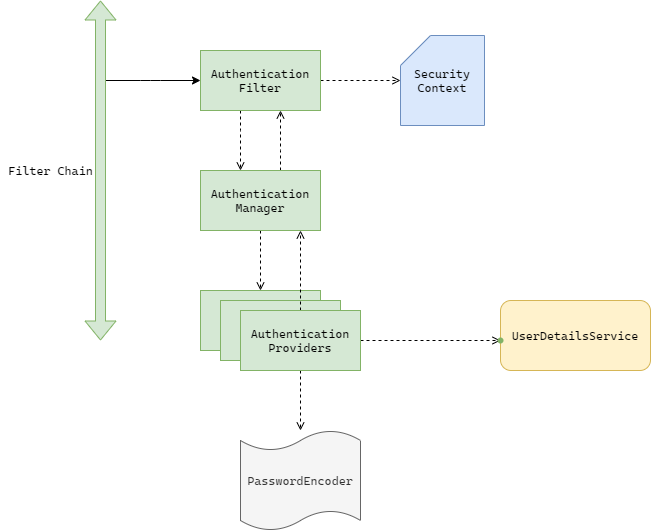

The diagram above was exported from draw.io. Its source (the exported page's mxGraphModel, read from the mxfile embedded in the PNG):
<mxGraphModel dx="2207" dy="579" grid="1" gridSize="10" guides="1" tooltips="1" connect="1" arrows="1" fold="1" page="1" pageScale="1" pageWidth="1169" pageHeight="1654" background="#FFFFFF" math="0" shadow="0">
  <root>
    <mxCell id="0" />
    <mxCell id="1" parent="0" />
    <mxCell id="oeyTJXGzCK93yHwvsFXR-7" value="" style="edgeStyle=orthogonalEdgeStyle;rounded=0;orthogonalLoop=1;jettySize=auto;html=1;fontFamily=Cascadia Code;fontSource=https%3A%2F%2Ffonts.googleapis.com%2Fcss%3Ffamily%3DCascadia%2BCode;arcSize=20;dashed=1;endArrow=open;endFill=0;" edge="1" parent="1" source="oeyTJXGzCK93yHwvsFXR-1">
      <mxGeometry relative="1" as="geometry">
        <mxPoint x="170" y="190" as="targetPoint" />
        <Array as="points">
          <mxPoint x="170" y="150" />
          <mxPoint x="170" y="150" />
        </Array>
      </mxGeometry>
    </mxCell>
    <mxCell id="oeyTJXGzCK93yHwvsFXR-25" value="" style="edgeStyle=orthogonalEdgeStyle;rounded=0;orthogonalLoop=1;jettySize=auto;html=1;dashed=1;fontFamily=Cascadia Code;fontSource=https%3A%2F%2Ffonts.googleapis.com%2Fcss%3Ffamily%3DCascadia%2BCode;endArrow=open;endFill=0;" edge="1" parent="1" source="oeyTJXGzCK93yHwvsFXR-1" target="oeyTJXGzCK93yHwvsFXR-24">
      <mxGeometry relative="1" as="geometry" />
    </mxCell>
    <mxCell id="oeyTJXGzCK93yHwvsFXR-1" value="&lt;font face=&quot;Cascadia Code&quot;&gt;Authentication Filter&lt;/font&gt;" style="rounded=0;whiteSpace=wrap;html=1;fillColor=#d5e8d4;strokeColor=#82b366;" vertex="1" parent="1">
      <mxGeometry x="130" y="70" width="120" height="60" as="geometry" />
    </mxCell>
    <mxCell id="oeyTJXGzCK93yHwvsFXR-2" value="" style="endArrow=classic;html=1;entryX=0;entryY=0.5;entryDx=0;entryDy=0;" edge="1" parent="1" target="oeyTJXGzCK93yHwvsFXR-1">
      <mxGeometry width="50" height="50" relative="1" as="geometry">
        <mxPoint x="30" y="100" as="sourcePoint" />
        <mxPoint x="440" y="270" as="targetPoint" />
        <Array as="points">
          <mxPoint x="80" y="100" />
        </Array>
      </mxGeometry>
    </mxCell>
    <mxCell id="oeyTJXGzCK93yHwvsFXR-3" value="" style="shape=flexArrow;endArrow=classic;startArrow=classic;html=1;fillColor=#d5e8d4;strokeColor=#82b366;" edge="1" parent="1">
      <mxGeometry width="100" height="100" relative="1" as="geometry">
        <mxPoint x="30" y="360" as="sourcePoint" />
        <mxPoint x="30" y="20" as="targetPoint" />
      </mxGeometry>
    </mxCell>
    <mxCell id="oeyTJXGzCK93yHwvsFXR-4" value="Filter Chain" style="text;html=1;align=center;verticalAlign=middle;resizable=0;points=[];autosize=1;strokeColor=none;rotation=0;fontFamily=Cascadia Code;fontSource=https%3A%2F%2Ffonts.googleapis.com%2Fcss%3Ffamily%3DCascadia%2BCode;" vertex="1" parent="1">
      <mxGeometry x="-70" y="180" width="100" height="20" as="geometry" />
    </mxCell>
    <mxCell id="oeyTJXGzCK93yHwvsFXR-13" value="" style="edgeStyle=orthogonalEdgeStyle;rounded=0;orthogonalLoop=1;jettySize=auto;html=1;dashed=1;fontFamily=Cascadia Code;fontSource=https%3A%2F%2Ffonts.googleapis.com%2Fcss%3Ffamily%3DCascadia%2BCode;endArrow=open;endFill=0;entryX=0.5;entryY=0;entryDx=0;entryDy=0;" edge="1" parent="1" source="oeyTJXGzCK93yHwvsFXR-6" target="oeyTJXGzCK93yHwvsFXR-9">
      <mxGeometry relative="1" as="geometry" />
    </mxCell>
    <mxCell id="oeyTJXGzCK93yHwvsFXR-22" value="" style="edgeStyle=orthogonalEdgeStyle;rounded=0;orthogonalLoop=1;jettySize=auto;html=1;dashed=1;fontFamily=Cascadia Code;fontSource=https%3A%2F%2Ffonts.googleapis.com%2Fcss%3Ffamily%3DCascadia%2BCode;endArrow=open;endFill=0;" edge="1" parent="1" source="oeyTJXGzCK93yHwvsFXR-6" target="oeyTJXGzCK93yHwvsFXR-1">
      <mxGeometry relative="1" as="geometry">
        <Array as="points">
          <mxPoint x="210" y="170" />
          <mxPoint x="210" y="170" />
        </Array>
      </mxGeometry>
    </mxCell>
    <mxCell id="oeyTJXGzCK93yHwvsFXR-6" value="&lt;font face=&quot;Cascadia Code&quot;&gt;Authentication Manager&lt;/font&gt;" style="rounded=0;whiteSpace=wrap;html=1;fillColor=#d5e8d4;strokeColor=#82b366;" vertex="1" parent="1">
      <mxGeometry x="130" y="190" width="120" height="60" as="geometry" />
    </mxCell>
    <mxCell id="oeyTJXGzCK93yHwvsFXR-9" value="" style="rounded=0;whiteSpace=wrap;html=1;fillColor=#d5e8d4;strokeColor=#82b366;" vertex="1" parent="1">
      <mxGeometry x="130" y="310" width="120" height="60" as="geometry" />
    </mxCell>
    <mxCell id="oeyTJXGzCK93yHwvsFXR-10" value="" style="rounded=0;whiteSpace=wrap;html=1;fillColor=#d5e8d4;strokeColor=#82b366;" vertex="1" parent="1">
      <mxGeometry x="150" y="320" width="120" height="60" as="geometry" />
    </mxCell>
    <mxCell id="oeyTJXGzCK93yHwvsFXR-16" value="" style="edgeStyle=orthogonalEdgeStyle;rounded=0;orthogonalLoop=1;jettySize=auto;html=1;dashed=1;fontFamily=Cascadia Code;fontSource=https%3A%2F%2Ffonts.googleapis.com%2Fcss%3Ffamily%3DCascadia%2BCode;endArrow=open;endFill=0;" edge="1" parent="1" source="oeyTJXGzCK93yHwvsFXR-11" target="oeyTJXGzCK93yHwvsFXR-15">
      <mxGeometry relative="1" as="geometry" />
    </mxCell>
    <mxCell id="oeyTJXGzCK93yHwvsFXR-19" value="" style="edgeStyle=orthogonalEdgeStyle;rounded=0;orthogonalLoop=1;jettySize=auto;html=1;dashed=1;fontFamily=Cascadia Code;fontSource=https%3A%2F%2Ffonts.googleapis.com%2Fcss%3Ffamily%3DCascadia%2BCode;endArrow=open;endFill=0;" edge="1" parent="1" source="oeyTJXGzCK93yHwvsFXR-11" target="oeyTJXGzCK93yHwvsFXR-17">
      <mxGeometry relative="1" as="geometry" />
    </mxCell>
    <mxCell id="oeyTJXGzCK93yHwvsFXR-20" value="" style="edgeStyle=orthogonalEdgeStyle;rounded=0;orthogonalLoop=1;jettySize=auto;html=1;dashed=1;fontFamily=Cascadia Code;fontSource=https%3A%2F%2Ffonts.googleapis.com%2Fcss%3Ffamily%3DCascadia%2BCode;endArrow=open;endFill=0;" edge="1" parent="1" source="oeyTJXGzCK93yHwvsFXR-11" target="oeyTJXGzCK93yHwvsFXR-6">
      <mxGeometry relative="1" as="geometry">
        <Array as="points">
          <mxPoint x="230" y="260" />
          <mxPoint x="230" y="260" />
        </Array>
      </mxGeometry>
    </mxCell>
    <mxCell id="oeyTJXGzCK93yHwvsFXR-11" value="&lt;font face=&quot;Cascadia Code&quot; data-font-src=&quot;https://fonts.googleapis.com/css?family=Cascadia+Code&quot;&gt;Authentication Providers&lt;/font&gt;" style="rounded=0;whiteSpace=wrap;html=1;fillColor=#d5e8d4;strokeColor=#82b366;" vertex="1" parent="1">
      <mxGeometry x="170" y="330" width="120" height="60" as="geometry" />
    </mxCell>
    <mxCell id="oeyTJXGzCK93yHwvsFXR-14" value="UserDetailsService" style="rounded=1;whiteSpace=wrap;html=1;fontFamily=Cascadia Code;fontSource=https%3A%2F%2Ffonts.googleapis.com%2Fcss%3Ffamily%3DCascadia%2BCode;fillColor=#fff2cc;strokeColor=#d6b656;" vertex="1" parent="1">
      <mxGeometry x="430" y="320" width="150" height="70" as="geometry" />
    </mxCell>
    <mxCell id="oeyTJXGzCK93yHwvsFXR-15" value="" style="shape=waypoint;size=6;pointerEvents=1;points=[];fillColor=#d5e8d4;resizable=0;rotatable=0;perimeter=centerPerimeter;snapToPoint=1;rounded=0;strokeColor=#82b366;" vertex="1" parent="1">
      <mxGeometry x="410" y="340" width="40" height="40" as="geometry" />
    </mxCell>
    <mxCell id="oeyTJXGzCK93yHwvsFXR-17" value="PasswordEncoder" style="shape=tape;whiteSpace=wrap;html=1;fontFamily=Cascadia Code;fontSource=https%3A%2F%2Ffonts.googleapis.com%2Fcss%3Ffamily%3DCascadia%2BCode;size=0.2;fillColor=#f5f5f5;strokeColor=#666666;fontColor=#333333;" vertex="1" parent="1">
      <mxGeometry x="170" y="450" width="120" height="100" as="geometry" />
    </mxCell>
    <mxCell id="oeyTJXGzCK93yHwvsFXR-24" value="Security Context" style="shape=card;whiteSpace=wrap;html=1;fontFamily=Cascadia Code;fontSource=https%3A%2F%2Ffonts.googleapis.com%2Fcss%3Ffamily%3DCascadia%2BCode;fillColor=#dae8fc;strokeColor=#6c8ebf;" vertex="1" parent="1">
      <mxGeometry x="330" y="55" width="84" height="90" as="geometry" />
    </mxCell>
  </root>
</mxGraphModel>